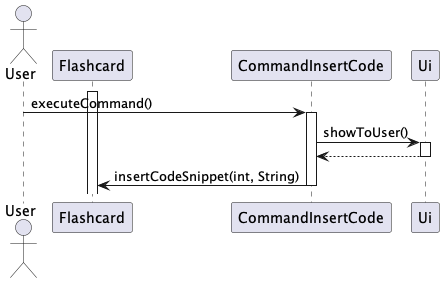

The diagram above was rendered by PlantUML. Its source (embedded in the PNG):
@startuml
actor User
activate Flashcard
User -> CommandInsertCode : executeCommand()
activate CommandInsertCode
CommandInsertCode -> Ui : showToUser()
activate Ui
return
CommandInsertCode -> Flashcard : insertCodeSnippet(int, String)
deactivate CommandInsertCode
@enduml